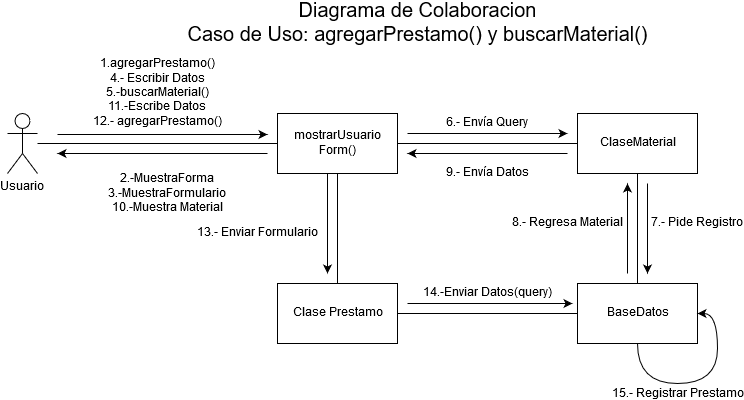

The diagram above was exported from draw.io. Its source (the exported page's mxGraphModel, read from the mxfile embedded in the PNG):
<mxGraphModel dx="1422" dy="791" grid="1" gridSize="10" guides="1" tooltips="1" connect="1" arrows="1" fold="1" page="1" pageScale="1" pageWidth="850" pageHeight="1100" math="0" shadow="0">
  <root>
    <mxCell id="0" />
    <mxCell id="1" parent="0" />
    <mxCell id="CyIh3KfnAH-6HoDmTZKP-16" value="" style="edgeStyle=orthogonalEdgeStyle;rounded=0;orthogonalLoop=1;jettySize=auto;html=1;endArrow=none;endFill=0;fontSize=20;" edge="1" parent="1" source="CyIh3KfnAH-6HoDmTZKP-1" target="CyIh3KfnAH-6HoDmTZKP-5">
      <mxGeometry relative="1" as="geometry">
        <mxPoint x="170" y="180" as="targetPoint" />
      </mxGeometry>
    </mxCell>
    <mxCell id="CyIh3KfnAH-6HoDmTZKP-1" value="Usuario" style="shape=umlActor;verticalLabelPosition=bottom;labelBackgroundColor=#ffffff;verticalAlign=top;html=1;outlineConnect=0;" vertex="1" parent="1">
      <mxGeometry x="60" y="150" width="30" height="60" as="geometry" />
    </mxCell>
    <mxCell id="CyIh3KfnAH-6HoDmTZKP-13" value="" style="edgeStyle=orthogonalEdgeStyle;rounded=0;orthogonalLoop=1;jettySize=auto;html=1;endArrow=none;endFill=0;fontSize=20;" edge="1" parent="1" source="CyIh3KfnAH-6HoDmTZKP-2" target="CyIh3KfnAH-6HoDmTZKP-3">
      <mxGeometry relative="1" as="geometry">
        <mxPoint x="690" y="400" as="targetPoint" />
      </mxGeometry>
    </mxCell>
    <mxCell id="CyIh3KfnAH-6HoDmTZKP-2" value="ClaseMaterial" style="rounded=0;whiteSpace=wrap;html=1;" vertex="1" parent="1">
      <mxGeometry x="630" y="150" width="120" height="60" as="geometry" />
    </mxCell>
    <mxCell id="CyIh3KfnAH-6HoDmTZKP-3" value="BaseDatos" style="rounded=0;whiteSpace=wrap;html=1;" vertex="1" parent="1">
      <mxGeometry x="630" y="320" width="120" height="60" as="geometry" />
    </mxCell>
    <mxCell id="CyIh3KfnAH-6HoDmTZKP-11" value="" style="edgeStyle=orthogonalEdgeStyle;rounded=0;orthogonalLoop=1;jettySize=auto;html=1;endArrow=none;endFill=0;fontSize=12;" edge="1" parent="1" source="CyIh3KfnAH-6HoDmTZKP-5" target="CyIh3KfnAH-6HoDmTZKP-2">
      <mxGeometry y="-20" relative="1" as="geometry">
        <mxPoint as="offset" />
      </mxGeometry>
    </mxCell>
    <mxCell id="CyIh3KfnAH-6HoDmTZKP-33" value="" style="edgeStyle=orthogonalEdgeStyle;curved=1;rounded=0;orthogonalLoop=1;jettySize=auto;html=1;endArrow=none;endFill=0;fontSize=12;" edge="1" parent="1" source="CyIh3KfnAH-6HoDmTZKP-5" target="CyIh3KfnAH-6HoDmTZKP-31">
      <mxGeometry relative="1" as="geometry">
        <mxPoint x="390" y="290" as="targetPoint" />
      </mxGeometry>
    </mxCell>
    <mxCell id="CyIh3KfnAH-6HoDmTZKP-5" value="mostrarUsuario&lt;br&gt;Form()" style="rounded=0;whiteSpace=wrap;html=1;" vertex="1" parent="1">
      <mxGeometry x="330" y="150" width="120" height="60" as="geometry" />
    </mxCell>
    <mxCell id="CyIh3KfnAH-6HoDmTZKP-7" value="Diagrama de Colaboracion&lt;br style=&quot;font-size: 20px&quot;&gt;Caso de Uso: agregarPrestamo() y buscarMaterial()" style="text;html=1;strokeColor=none;fillColor=none;align=center;verticalAlign=middle;whiteSpace=wrap;rounded=0;fontSize=20;" vertex="1" parent="1">
      <mxGeometry x="210" y="40" width="520" height="40" as="geometry" />
    </mxCell>
    <mxCell id="CyIh3KfnAH-6HoDmTZKP-17" value="&lt;div&gt;1.agregarPrestamo()&lt;/div&gt;&lt;div&gt;4.- Escribir Datos&lt;br&gt;&lt;/div&gt;&lt;div&gt;5.-buscarMaterial()&lt;br&gt;11.-Escribe Datos&lt;br&gt;12.- agregarPrestamo()&lt;br&gt;&lt;/div&gt;" style="endArrow=classic;html=1;fontSize=12;" edge="1" parent="1">
      <mxGeometry x="-0.0476" y="41" width="50" height="50" relative="1" as="geometry">
        <mxPoint x="110" y="171" as="sourcePoint" />
        <mxPoint x="320" y="171" as="targetPoint" />
        <mxPoint as="offset" />
      </mxGeometry>
    </mxCell>
    <mxCell id="CyIh3KfnAH-6HoDmTZKP-18" value="2.-MuestraForma&lt;br&gt;&lt;div&gt;3.-MuestraFormulario&lt;br&gt;10.-Muestra Material&lt;/div&gt;" style="endArrow=classic;html=1;fontSize=12;" edge="1" parent="1">
      <mxGeometry x="-0.0476" y="40" width="50" height="50" relative="1" as="geometry">
        <mxPoint x="320" y="190" as="sourcePoint" />
        <mxPoint x="110" y="190" as="targetPoint" />
        <mxPoint as="offset" />
      </mxGeometry>
    </mxCell>
    <mxCell id="CyIh3KfnAH-6HoDmTZKP-19" value="6.- Envía Query" style="endArrow=classic;html=1;fontSize=12;" edge="1" parent="1">
      <mxGeometry y="10" width="50" height="50" relative="1" as="geometry">
        <mxPoint x="460" y="170" as="sourcePoint" />
        <mxPoint x="620" y="170" as="targetPoint" />
        <mxPoint as="offset" />
      </mxGeometry>
    </mxCell>
    <mxCell id="CyIh3KfnAH-6HoDmTZKP-20" value="7.- Pide Registro" style="endArrow=classic;html=1;fontSize=12;" edge="1" parent="1">
      <mxGeometry x="-0.1111" y="50" width="50" height="50" relative="1" as="geometry">
        <mxPoint x="700" y="220" as="sourcePoint" />
        <mxPoint x="700" y="310" as="targetPoint" />
        <mxPoint as="offset" />
      </mxGeometry>
    </mxCell>
    <mxCell id="CyIh3KfnAH-6HoDmTZKP-25" value="8.- Regresa Material" style="endArrow=classic;html=1;fontSize=12;" edge="1" parent="1">
      <mxGeometry x="0.1111" y="60" width="50" height="50" relative="1" as="geometry">
        <mxPoint x="680" y="310" as="sourcePoint" />
        <mxPoint x="680" y="220" as="targetPoint" />
        <mxPoint as="offset" />
      </mxGeometry>
    </mxCell>
    <mxCell id="CyIh3KfnAH-6HoDmTZKP-26" value="9.- Envía Datos" style="endArrow=classic;html=1;fontSize=12;" edge="1" parent="1">
      <mxGeometry y="20" width="50" height="50" relative="1" as="geometry">
        <mxPoint x="620" y="190" as="sourcePoint" />
        <mxPoint x="460" y="190" as="targetPoint" />
        <mxPoint as="offset" />
      </mxGeometry>
    </mxCell>
    <mxCell id="CyIh3KfnAH-6HoDmTZKP-36" value="" style="edgeStyle=orthogonalEdgeStyle;curved=1;rounded=0;orthogonalLoop=1;jettySize=auto;html=1;endArrow=none;endFill=0;fontSize=12;entryX=0;entryY=0.5;entryDx=0;entryDy=0;" edge="1" parent="1" source="CyIh3KfnAH-6HoDmTZKP-31" target="CyIh3KfnAH-6HoDmTZKP-3">
      <mxGeometry relative="1" as="geometry">
        <mxPoint x="530" y="350" as="targetPoint" />
      </mxGeometry>
    </mxCell>
    <mxCell id="CyIh3KfnAH-6HoDmTZKP-31" value="Clase Prestamo" style="rounded=0;whiteSpace=wrap;html=1;fontSize=12;" vertex="1" parent="1">
      <mxGeometry x="330" y="320" width="120" height="60" as="geometry" />
    </mxCell>
    <mxCell id="CyIh3KfnAH-6HoDmTZKP-34" value="13.- Enviar Formulario" style="endArrow=classic;html=1;fontSize=12;" edge="1" parent="1">
      <mxGeometry x="0.2" y="-70" width="50" height="50" relative="1" as="geometry">
        <mxPoint x="380" y="210" as="sourcePoint" />
        <mxPoint x="380" y="310" as="targetPoint" />
        <mxPoint as="offset" />
      </mxGeometry>
    </mxCell>
    <mxCell id="CyIh3KfnAH-6HoDmTZKP-37" value="14.-Enviar Datos(query)" style="endArrow=classic;html=1;fontSize=12;" edge="1" parent="1">
      <mxGeometry x="-0.0303" y="10" width="50" height="50" relative="1" as="geometry">
        <mxPoint x="460" y="340" as="sourcePoint" />
        <mxPoint x="625" y="340" as="targetPoint" />
        <mxPoint as="offset" />
      </mxGeometry>
    </mxCell>
    <mxCell id="CyIh3KfnAH-6HoDmTZKP-38" value="" style="endArrow=classic;html=1;fontSize=12;edgeStyle=orthogonalEdgeStyle;curved=1;exitX=0.5;exitY=1;exitDx=0;exitDy=0;entryX=1;entryY=0.5;entryDx=0;entryDy=0;" edge="1" parent="1" source="CyIh3KfnAH-6HoDmTZKP-3" target="CyIh3KfnAH-6HoDmTZKP-3">
      <mxGeometry width="50" height="50" relative="1" as="geometry">
        <mxPoint x="725" y="410" as="sourcePoint" />
        <mxPoint x="830" y="390" as="targetPoint" />
        <Array as="points">
          <mxPoint x="690" y="420" />
          <mxPoint x="770" y="420" />
          <mxPoint x="770" y="350" />
        </Array>
      </mxGeometry>
    </mxCell>
    <mxCell id="CyIh3KfnAH-6HoDmTZKP-39" value="15.- Registrar Prestamo" style="text;html=1;align=center;verticalAlign=middle;resizable=0;points=[];;labelBackgroundColor=#ffffff;fontSize=12;" vertex="1" connectable="0" parent="CyIh3KfnAH-6HoDmTZKP-38">
      <mxGeometry x="-0.7341" y="1" relative="1" as="geometry">
        <mxPoint x="39" y="22" as="offset" />
      </mxGeometry>
    </mxCell>
  </root>
</mxGraphModel>